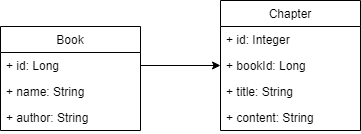

The diagram above was exported from draw.io. Its source (the exported page's mxGraphModel, read from the mxfile embedded in the PNG):
<mxGraphModel dx="840" dy="484" grid="0" gridSize="10" guides="1" tooltips="1" connect="1" arrows="1" fold="1" page="1" pageScale="1" pageWidth="826" pageHeight="1169" background="#ffffff" math="0" shadow="0">
  <root>
    <mxCell id="0" />
    <mxCell id="1" parent="0" />
    <mxCell id="m2m6ARFfcyz9Rm5Bvwl5-114" value="Book" style="swimlane;fontStyle=0;childLayout=stackLayout;horizontal=1;startSize=26;fillColor=none;horizontalStack=0;resizeParent=1;resizeParentMax=0;resizeLast=0;collapsible=1;marginBottom=0;rounded=0;" vertex="1" parent="1">
      <mxGeometry x="40" y="46" width="140" height="104" as="geometry" />
    </mxCell>
    <mxCell id="m2m6ARFfcyz9Rm5Bvwl5-117" value="+ id: Long" style="text;strokeColor=none;fillColor=none;align=left;verticalAlign=top;spacingLeft=4;spacingRight=4;overflow=hidden;rotatable=0;points=[[0,0.5],[1,0.5]];portConstraint=eastwest;" vertex="1" parent="m2m6ARFfcyz9Rm5Bvwl5-114">
      <mxGeometry y="26" width="140" height="26" as="geometry" />
    </mxCell>
    <mxCell id="m2m6ARFfcyz9Rm5Bvwl5-115" value="+ name: String" style="text;strokeColor=none;fillColor=none;align=left;verticalAlign=top;spacingLeft=4;spacingRight=4;overflow=hidden;rotatable=0;points=[[0,0.5],[1,0.5]];portConstraint=eastwest;" vertex="1" parent="m2m6ARFfcyz9Rm5Bvwl5-114">
      <mxGeometry y="52" width="140" height="26" as="geometry" />
    </mxCell>
    <mxCell id="m2m6ARFfcyz9Rm5Bvwl5-116" value="+ author: String" style="text;strokeColor=none;fillColor=none;align=left;verticalAlign=top;spacingLeft=4;spacingRight=4;overflow=hidden;rotatable=0;points=[[0,0.5],[1,0.5]];portConstraint=eastwest;" vertex="1" parent="m2m6ARFfcyz9Rm5Bvwl5-114">
      <mxGeometry y="78" width="140" height="26" as="geometry" />
    </mxCell>
    <mxCell id="m2m6ARFfcyz9Rm5Bvwl5-124" value="Chapter" style="swimlane;fontStyle=0;childLayout=stackLayout;horizontal=1;startSize=26;fillColor=none;horizontalStack=0;resizeParent=1;resizeParentMax=0;resizeLast=0;collapsible=1;marginBottom=0;rounded=0;" vertex="1" parent="1">
      <mxGeometry x="260" y="20" width="140" height="130" as="geometry" />
    </mxCell>
    <mxCell id="m2m6ARFfcyz9Rm5Bvwl5-125" value="+ id: Integer" style="text;strokeColor=none;fillColor=none;align=left;verticalAlign=top;spacingLeft=4;spacingRight=4;overflow=hidden;rotatable=0;points=[[0,0.5],[1,0.5]];portConstraint=eastwest;" vertex="1" parent="m2m6ARFfcyz9Rm5Bvwl5-124">
      <mxGeometry y="26" width="140" height="26" as="geometry" />
    </mxCell>
    <mxCell id="m2m6ARFfcyz9Rm5Bvwl5-130" value="+ bookId: Long" style="text;strokeColor=none;fillColor=none;align=left;verticalAlign=top;spacingLeft=4;spacingRight=4;overflow=hidden;rotatable=0;points=[[0,0.5],[1,0.5]];portConstraint=eastwest;" vertex="1" parent="m2m6ARFfcyz9Rm5Bvwl5-124">
      <mxGeometry y="52" width="140" height="26" as="geometry" />
    </mxCell>
    <mxCell id="m2m6ARFfcyz9Rm5Bvwl5-128" value="+ title: String" style="text;strokeColor=none;fillColor=none;align=left;verticalAlign=top;spacingLeft=4;spacingRight=4;overflow=hidden;rotatable=0;points=[[0,0.5],[1,0.5]];portConstraint=eastwest;" vertex="1" parent="m2m6ARFfcyz9Rm5Bvwl5-124">
      <mxGeometry y="78" width="140" height="26" as="geometry" />
    </mxCell>
    <mxCell id="m2m6ARFfcyz9Rm5Bvwl5-127" value="+ content: String" style="text;strokeColor=none;fillColor=none;align=left;verticalAlign=top;spacingLeft=4;spacingRight=4;overflow=hidden;rotatable=0;points=[[0,0.5],[1,0.5]];portConstraint=eastwest;" vertex="1" parent="m2m6ARFfcyz9Rm5Bvwl5-124">
      <mxGeometry y="104" width="140" height="26" as="geometry" />
    </mxCell>
    <mxCell id="m2m6ARFfcyz9Rm5Bvwl5-132" style="edgeStyle=orthogonalEdgeStyle;rounded=0;orthogonalLoop=1;jettySize=auto;html=1;" edge="1" parent="1" source="m2m6ARFfcyz9Rm5Bvwl5-117" target="m2m6ARFfcyz9Rm5Bvwl5-130">
      <mxGeometry relative="1" as="geometry" />
    </mxCell>
  </root>
</mxGraphModel>